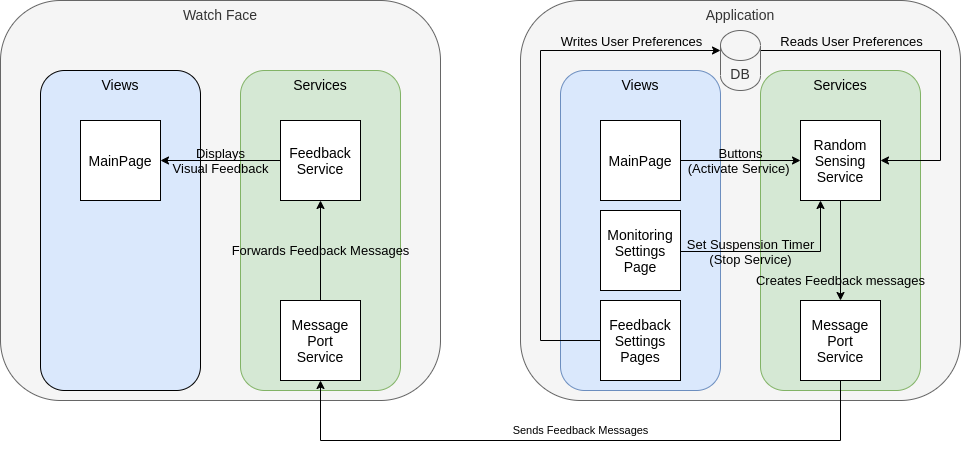

The diagram above was exported from draw.io. Its source (the exported page's mxGraphModel, read from the mxfile embedded in the PNG):
<mxGraphModel dx="1382" dy="809" grid="1" gridSize="10" guides="1" tooltips="1" connect="1" arrows="1" fold="1" page="1" pageScale="1" pageWidth="1169" pageHeight="827" math="0" shadow="0">
  <root>
    <mxCell id="0" />
    <mxCell id="1" parent="0" />
    <mxCell id="oonuLGyFwlhrAnvtEb7i-1" value="Watch Face" style="rounded=1;whiteSpace=wrap;html=1;verticalAlign=top;fillColor=#f5f5f5;strokeColor=#666666;fontColor=#333333;fontSize=14;" vertex="1" parent="1">
      <mxGeometry x="40" y="80" width="440" height="400" as="geometry" />
    </mxCell>
    <mxCell id="oonuLGyFwlhrAnvtEb7i-5" value="Views" style="rounded=1;whiteSpace=wrap;html=1;verticalAlign=top;fillColor=#dae8fc;strokeWidth=1;fontSize=14;" vertex="1" parent="1">
      <mxGeometry x="80" y="150" width="160" height="320" as="geometry" />
    </mxCell>
    <mxCell id="oonuLGyFwlhrAnvtEb7i-6" value="Services&lt;br style=&quot;font-size: 14px;&quot;&gt;" style="rounded=1;whiteSpace=wrap;html=1;verticalAlign=top;fillColor=#d5e8d4;strokeColor=#82b366;fontSize=14;" vertex="1" parent="1">
      <mxGeometry x="280" y="150" width="160" height="320" as="geometry" />
    </mxCell>
    <mxCell id="BrvwB0db19Z11fx5jF4Z-5" value="Application" style="rounded=1;whiteSpace=wrap;html=1;verticalAlign=top;fillColor=#f5f5f5;strokeColor=#666666;fontColor=#333333;fontSize=14;" parent="1" vertex="1">
      <mxGeometry x="560" y="80" width="440" height="400" as="geometry" />
    </mxCell>
    <mxCell id="oonuLGyFwlhrAnvtEb7i-7" value="Views" style="rounded=1;whiteSpace=wrap;html=1;verticalAlign=top;fillColor=#dae8fc;strokeColor=#6c8ebf;fontSize=14;" vertex="1" parent="1">
      <mxGeometry x="600" y="150" width="160" height="320" as="geometry" />
    </mxCell>
    <mxCell id="oonuLGyFwlhrAnvtEb7i-8" value="Services&lt;br style=&quot;font-size: 14px;&quot;&gt;" style="rounded=1;whiteSpace=wrap;html=1;verticalAlign=top;fillColor=#d5e8d4;strokeColor=#82b366;fontSize=14;" vertex="1" parent="1">
      <mxGeometry x="800" y="150" width="160" height="320" as="geometry" />
    </mxCell>
    <mxCell id="oonuLGyFwlhrAnvtEb7i-19" value="Buttons&lt;br style=&quot;font-size: 13px;&quot;&gt;(Activate Service)&amp;nbsp;" style="edgeStyle=orthogonalEdgeStyle;rounded=0;orthogonalLoop=1;jettySize=auto;html=1;labelBackgroundColor=none;fontSize=13;" edge="1" parent="1" source="BrvwB0db19Z11fx5jF4Z-1" target="BrvwB0db19Z11fx5jF4Z-2">
      <mxGeometry relative="1" as="geometry">
        <Array as="points">
          <mxPoint x="790" y="240" />
          <mxPoint x="790" y="240" />
        </Array>
      </mxGeometry>
    </mxCell>
    <mxCell id="BrvwB0db19Z11fx5jF4Z-1" value="MainPage" style="whiteSpace=wrap;html=1;aspect=fixed;fontSize=14;" parent="1" vertex="1">
      <mxGeometry x="640" y="200" width="80" height="80" as="geometry" />
    </mxCell>
    <mxCell id="oonuLGyFwlhrAnvtEb7i-21" value="Creates Feedback messages" style="edgeStyle=orthogonalEdgeStyle;rounded=0;orthogonalLoop=1;jettySize=auto;html=1;entryX=0.5;entryY=0;entryDx=0;entryDy=0;labelBackgroundColor=none;fontSize=13;" edge="1" parent="1">
      <mxGeometry x="0.6" relative="1" as="geometry">
        <mxPoint x="880" y="280" as="sourcePoint" />
        <mxPoint x="880" y="380" as="targetPoint" />
        <Array as="points" />
        <mxPoint as="offset" />
      </mxGeometry>
    </mxCell>
    <mxCell id="BrvwB0db19Z11fx5jF4Z-2" value="Random&lt;br style=&quot;font-size: 14px;&quot;&gt;Sensing&lt;br style=&quot;font-size: 14px;&quot;&gt;Service" style="whiteSpace=wrap;html=1;aspect=fixed;fontSize=14;" parent="1" vertex="1">
      <mxGeometry x="840" y="200" width="80" height="80" as="geometry" />
    </mxCell>
    <mxCell id="BrvwB0db19Z11fx5jF4Z-14" value="Set Suspension Timer&lt;br style=&quot;font-size: 13px;&quot;&gt;(Stop Service)" style="edgeStyle=orthogonalEdgeStyle;rounded=0;orthogonalLoop=1;jettySize=auto;html=1;entryX=0.25;entryY=1;entryDx=0;entryDy=0;labelBackgroundColor=none;exitX=1;exitY=0.5;exitDx=0;exitDy=0;fontSize=13;" parent="1" source="BrvwB0db19Z11fx5jF4Z-13" target="BrvwB0db19Z11fx5jF4Z-2" edge="1">
      <mxGeometry x="-0.2604" relative="1" as="geometry">
        <mxPoint x="730" y="331" as="sourcePoint" />
        <mxPoint x="880" y="281" as="targetPoint" />
        <Array as="points">
          <mxPoint x="720" y="331" />
          <mxPoint x="860" y="331" />
        </Array>
        <mxPoint as="offset" />
      </mxGeometry>
    </mxCell>
    <mxCell id="BrvwB0db19Z11fx5jF4Z-13" value="Monitoring&lt;br style=&quot;font-size: 14px;&quot;&gt;Settings&lt;br style=&quot;font-size: 14px;&quot;&gt;Page" style="whiteSpace=wrap;html=1;aspect=fixed;rounded=0;fontSize=14;" parent="1" vertex="1">
      <mxGeometry x="640" y="290" width="80" height="80" as="geometry" />
    </mxCell>
    <mxCell id="oonuLGyFwlhrAnvtEb7i-18" style="edgeStyle=orthogonalEdgeStyle;rounded=0;orthogonalLoop=1;jettySize=auto;html=1;" edge="1" parent="1" source="oonuLGyFwlhrAnvtEb7i-2">
      <mxGeometry relative="1" as="geometry">
        <mxPoint x="920" y="240" as="targetPoint" />
        <Array as="points">
          <mxPoint x="980" y="130" />
          <mxPoint x="980" y="240" />
        </Array>
      </mxGeometry>
    </mxCell>
    <mxCell id="oonuLGyFwlhrAnvtEb7i-20" value="Reads User Preferences" style="edgeLabel;html=1;align=center;verticalAlign=middle;resizable=0;points=[];labelBackgroundColor=none;fontSize=13;" vertex="1" connectable="0" parent="oonuLGyFwlhrAnvtEb7i-18">
      <mxGeometry x="0.1769" y="1" relative="1" as="geometry">
        <mxPoint x="-91" y="-36" as="offset" />
      </mxGeometry>
    </mxCell>
    <mxCell id="oonuLGyFwlhrAnvtEb7i-2" value="DB" style="shape=cylinder3;whiteSpace=wrap;html=1;boundedLbl=1;backgroundOutline=1;size=15;fillColor=#f5f5f5;strokeColor=#666666;fontColor=#333333;fontSize=14;" vertex="1" parent="1">
      <mxGeometry x="760" y="110" width="40" height="60" as="geometry" />
    </mxCell>
    <mxCell id="oonuLGyFwlhrAnvtEb7i-23" value="Forwards Feedback Messages" style="edgeStyle=orthogonalEdgeStyle;rounded=0;orthogonalLoop=1;jettySize=auto;html=1;entryX=0.5;entryY=1;entryDx=0;entryDy=0;labelBackgroundColor=none;fontSize=13;" edge="1" parent="1" source="oonuLGyFwlhrAnvtEb7i-9" target="oonuLGyFwlhrAnvtEb7i-10">
      <mxGeometry relative="1" as="geometry" />
    </mxCell>
    <mxCell id="oonuLGyFwlhrAnvtEb7i-9" value="Message&lt;br style=&quot;font-size: 14px;&quot;&gt;Port&lt;br style=&quot;font-size: 14px;&quot;&gt;Service" style="aspect=fixed;whiteSpace=wrap;html=1;horizontal=1;fontSize=14;" vertex="1" parent="1">
      <mxGeometry x="320" y="380" width="80" height="80" as="geometry" />
    </mxCell>
    <mxCell id="oonuLGyFwlhrAnvtEb7i-24" value="Displays&lt;br style=&quot;font-size: 13px;&quot;&gt;Visual Feedback" style="edgeStyle=orthogonalEdgeStyle;rounded=0;orthogonalLoop=1;jettySize=auto;html=1;entryX=1;entryY=0.5;entryDx=0;entryDy=0;labelBackgroundColor=none;fontSize=13;" edge="1" parent="1" source="oonuLGyFwlhrAnvtEb7i-10" target="oonuLGyFwlhrAnvtEb7i-22">
      <mxGeometry relative="1" as="geometry" />
    </mxCell>
    <mxCell id="oonuLGyFwlhrAnvtEb7i-10" value="Feedback&lt;br style=&quot;font-size: 14px;&quot;&gt;Service" style="whiteSpace=wrap;html=1;aspect=fixed;fontSize=14;" vertex="1" parent="1">
      <mxGeometry x="320" y="200" width="80" height="80" as="geometry" />
    </mxCell>
    <mxCell id="oonuLGyFwlhrAnvtEb7i-25" value="Sends Feedback Messages" style="edgeStyle=orthogonalEdgeStyle;rounded=0;orthogonalLoop=1;jettySize=auto;html=1;entryX=0.5;entryY=1;entryDx=0;entryDy=0;labelBackgroundColor=none;" edge="1" parent="1" source="oonuLGyFwlhrAnvtEb7i-11" target="oonuLGyFwlhrAnvtEb7i-9">
      <mxGeometry y="-10" relative="1" as="geometry">
        <Array as="points">
          <mxPoint x="880" y="520" />
          <mxPoint x="360" y="520" />
        </Array>
        <mxPoint as="offset" />
      </mxGeometry>
    </mxCell>
    <mxCell id="oonuLGyFwlhrAnvtEb7i-11" value="Message&lt;br style=&quot;font-size: 14px;&quot;&gt;Port&lt;br style=&quot;font-size: 14px;&quot;&gt;Service" style="whiteSpace=wrap;html=1;aspect=fixed;fontSize=14;" vertex="1" parent="1">
      <mxGeometry x="840" y="380" width="80" height="80" as="geometry" />
    </mxCell>
    <mxCell id="oonuLGyFwlhrAnvtEb7i-13" style="edgeStyle=orthogonalEdgeStyle;rounded=0;orthogonalLoop=1;jettySize=auto;html=1;" edge="1" parent="1" source="oonuLGyFwlhrAnvtEb7i-12" target="oonuLGyFwlhrAnvtEb7i-2">
      <mxGeometry relative="1" as="geometry">
        <Array as="points">
          <mxPoint x="580" y="420" />
          <mxPoint x="580" y="130" />
        </Array>
      </mxGeometry>
    </mxCell>
    <mxCell id="oonuLGyFwlhrAnvtEb7i-14" value="Writes User Preferences" style="edgeLabel;html=1;align=center;verticalAlign=middle;resizable=0;points=[];labelBackgroundColor=none;fontSize=13;" vertex="1" connectable="0" parent="oonuLGyFwlhrAnvtEb7i-13">
      <mxGeometry x="0.4429" relative="1" as="geometry">
        <mxPoint x="58" y="-10" as="offset" />
      </mxGeometry>
    </mxCell>
    <mxCell id="oonuLGyFwlhrAnvtEb7i-12" value="Feedback&lt;br style=&quot;font-size: 14px;&quot;&gt;Settings&lt;br style=&quot;font-size: 14px;&quot;&gt;Pages" style="whiteSpace=wrap;html=1;aspect=fixed;fontSize=14;" vertex="1" parent="1">
      <mxGeometry x="640" y="380" width="80" height="80" as="geometry" />
    </mxCell>
    <mxCell id="oonuLGyFwlhrAnvtEb7i-22" value="MainPage" style="whiteSpace=wrap;html=1;aspect=fixed;fontSize=14;" vertex="1" parent="1">
      <mxGeometry x="120" y="200" width="80" height="80" as="geometry" />
    </mxCell>
  </root>
</mxGraphModel>